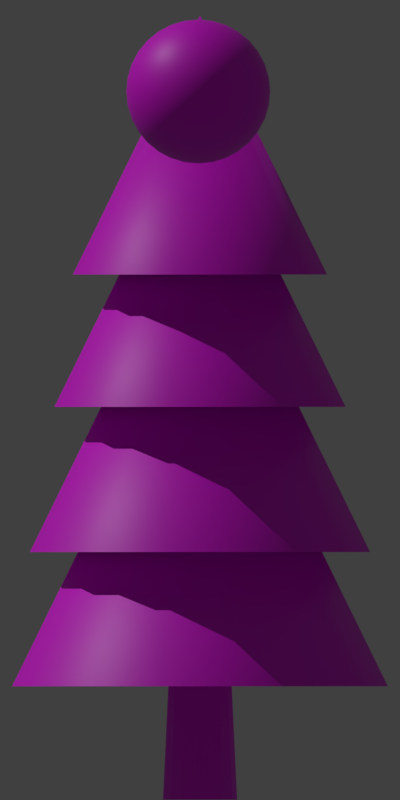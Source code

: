 # Source: pine.blend  (saved by Blender 2.93.21; exported with 4.5.12 LTS)
import bpy
from mathutils import Matrix  # noqa: F401  (used for matrix-valued properties, if any)

bpy.ops.wm.read_factory_settings(use_empty=True)
scene = bpy.context.scene
scene.name = 'Scene'

# ---- collections
col_collection_1 = bpy.data.collections.new('Collection 1'); scene.collection.children.link(col_collection_1)

# ---- images (referenced by path relative to the original .blend; pixels are not part of the script)
import os
ASSET_DIR = os.environ.get("B2B_ASSET_DIR", "")  # directory of the original .blend (textures are referenced by path, not embedded)
HERE = os.path.dirname(os.path.abspath(__file__))  # packed textures are extracted next to this script under _unpacked/

def load_image(name, relpath, width, height, colorspace="sRGB"):
    """Load a texture the original file referenced (path relative to the .blend, or extracted next to this script)."""
    p = next((c for c in (os.path.join(HERE, relpath), os.path.join(ASSET_DIR, relpath)) if relpath and os.path.exists(c)), "")
    if p:
        img = bpy.data.images.load(p, check_existing=True)
        img.name = name
    else:  # same state as the original file: an image datablock whose file is absent (Cycles renders it pink)
        img = bpy.data.images.new(name, width, height)
        img.source = "FILE"
        img.filepath = "//" + (relpath or name)
    img.colorspace_settings.name = colorspace
    return img
img_leaves0142_4_s_png = load_image('Leaves0142_4_S.png', 'Leaves0142_4_S.png', 1024, 1024, 'sRGB')
img_pine_billboard_normals_png = load_image('pine_billboard_normals.png', 'pine_billboard_normals.png', 1024, 1024, 'Non-Color')
img_pine_billboard_png = load_image('pine_billboard.png', 'pine_billboard.png', 1024, 1024, 'sRGB')

# ---- materials (node trees are filled in below, after node groups)
mat_leaves_002 = bpy.data.materials.new('Leaves.002')
mat_leaves_002.roughness = 0.5
mat_material = bpy.data.materials.new('Material')

# ---- material node trees
mat_leaves_002.use_nodes = True; mat_leaves_002.node_tree.nodes.clear()
_N = mat_leaves_002.node_tree.nodes; _L = mat_leaves_002.node_tree.links
n0 = _N.new('ShaderNodeOutputMaterial'); n0.name = 'Material Output'; n0.location = (300, 300)
n1 = _N.new('ShaderNodeTexImage'); n1.name = 'Image Texture'; n1.location = (-358, 299)
n1.image = img_leaves0142_4_s_png
n2 = _N.new('ShaderNodeBsdfPrincipled'); n2.name = 'Principled BSDF'; n2.location = (-38, 352)
n2.distribution = 'GGX'
n2.subsurface_method = 'BURLEY'
n2.inputs[3].default_value = 1.45
n2.inputs[27].default_value = (0.0, 0.0, 0.0, 1.0)
n2.inputs[28].default_value = 1.0
_L.new(n1.outputs[0], n2.inputs[0])
_L.new(n2.outputs[0], n0.inputs[0])
n0.is_active_output = True
mat_material.use_nodes = True; mat_material.node_tree.nodes.clear()
_N = mat_material.node_tree.nodes; _L = mat_material.node_tree.links
n0 = _N.new('ShaderNodeBsdfPrincipled'); n0.name = 'Principled BSDF'; n0.location = (-196, 282)
n0.distribution = 'GGX'
n0.subsurface_method = 'BURLEY'
n0.inputs[3].default_value = 1.45
n0.inputs[27].default_value = (0.0, 0.0, 0.0, 1.0)
n0.inputs[28].default_value = 1.0
n1 = _N.new('ShaderNodeOutputMaterial'); n1.name = 'Material Output'; n1.location = (94, 282)
n2 = _N.new('ShaderNodeNormalMap'); n2.name = 'Normal Map'; n2.location = (-396, -138)
n3 = _N.new('ShaderNodeTexImage'); n3.name = 'Image Texture'; n3.location = (-766, -197)
n3.image = img_pine_billboard_normals_png
n4 = _N.new('ShaderNodeTexImage'); n4.name = 'Image Texture.001'; n4.location = (-775, 228)
n4.image = img_pine_billboard_png
_L.new(n0.outputs[0], n1.inputs[0])
_L.new(n2.outputs[0], n0.inputs[5])
_L.new(n3.outputs[0], n2.inputs[1])
_L.new(n4.outputs[0], n0.inputs[0])
n1.is_active_output = True

# ---- world
world_world = bpy.data.worlds.new('World'); scene.world = world_world
world_world.color = (0.05088, 0.05088, 0.05088)
world_world.use_sun_shadow = False
world_world.sun_shadow_jitter_overblur = 0.0
world_world.cycles.sampling_method = 'MANUAL'

# ---- cameras
cam_camera = bpy.data.cameras.new('Camera')
cam_camera.type = 'ORTHO'
cam_camera.clip_end = 100.0
cam_camera.lens = 35.0
cam_camera.sensor_width = 32.0
cam_camera.sensor_height = 18.0
cam_camera.ortho_scale = 11.11
cam_camera.dof.focus_distance = 0.0
cam_camera.dof.aperture_fstop = 128.0

# ---- lights
light_sun = bpy.data.lights.new('Sun', 'SUN')
light_sun.transmission_factor = 0.0
light_sun.energy = 1.0
light_sun.shadow_soft_size = 0.125

# ---- meshes
me_cone_001 = bpy.data.meshes.new('Cone.001')
me_cone_001.from_pydata([(-0.3513, 7.292, -1.766), (0.0, 10.89, -4e-06), (0.3513, 7.292, -1.766), (1.0, 7.292, -1.497), (1.497, 7.292, -1.0), (1.766, 7.292, -0.3513), (1.766, 7.292, 0.3513), (1.497, 7.292, 1.0), (1.0, 7.292, 1.497), (0.3513, 7.292, 1.766), (-0.3513, 7.292, 1.766), (-1.0, 7.292, 1.497), (-1.497, 7.292, 1.0), (-1.766, 7.292, 0.3513), (-1.766, 7.292, -0.3513), (-1.497, 7.292, -1.0), (-1.0, 7.292, -1.497)], [], [(0, 1, 2), (2, 1, 3), (3, 1, 4), (4, 1, 5), (5, 1, 6), (6, 1, 7), (7, 1, 8), (8, 1, 9), (9, 1, 10), (10, 1, 11), (11, 1, 12), (12, 1, 13), (13, 1, 14), (14, 1, 15), (0, 2, 3, 4, 5, 6, 7, 8, 9, 10, 11, 12, 13, 14, 15, 16), (15, 1, 16), (16, 1, 0)])
me_cone_001.polygons.foreach_set('use_smooth', [True] * 17)
_k = set([(0, 2), (0, 16), (2, 3), (3, 4), (4, 5), (5, 6), (6, 7), (7, 8), (8, 9), (9, 10), (10, 11), (11, 12), (12, 13), (13, 14), (14, 15), (15, 16)])
me_cone_001.attributes.new('sharp_edge', 'BOOLEAN', 'EDGE').data.foreach_set('value', [ (min(e.vertices), max(e.vertices)) in _k for e in me_cone_001.edges])
_uv = me_cone_001.uv_layers.new(name='UVMap')
_uv.uv.foreach_set('vector', [0.4437, 0.5861, 0.5802, 0.1534, 0.7166, 0.5861, 0.4437, 0.5861, 0.5802, 0.1534, 0.7166, 0.5861, 0.4437, 0.5861, 0.5802, 0.1534, 0.7166, 0.5861, 0.4437, 0.5861, 0.5802, 0.1534, 0.7166, 0.5861, 0.4437, 0.5861, 0.5802, 0.1534, 0.7166, 0.5861, 0.4437, 0.5861, 0.5802, 0.1534, 0.7166, 0.5861, 0.4437, 0.5861, 0.5802, 0.1534, 0.7166, 0.5861, 0.4437, 0.5861, 0.5802, 0.1534, 0.7166, 0.5861, 0.4437, 0.5861, 0.5802, 0.1534, 0.7166, 0.5861, 0.4437, 0.5861, 0.5802, 0.1534, 0.7166, 0.5861, 0.4437, 0.5861, 0.5802, 0.1534, 0.7166, 0.5861, 0.4437, 0.5861, 0.5802, 0.1534, 0.7166, 0.5861, 0.7166, 0.5861, 0.5802, 0.1534, 0.4437, 0.5861, 0.4437, 0.5861, 0.5802, 0.1534, 0.7166, 0.5861, 0.2685, 0.1787, 0.2596, 0.1781, 0.2513, 0.1751, 0.245, 0.1702, 0.2416, 0.1642, 0.2416, 0.1579, 0.245, 0.1523, 0.2513, 0.1483, 0.2596, 0.1464, 0.2685, 0.147, 0.2768, 0.15, 0.2831, 0.1549, 0.2866, 0.1609, 0.2866, 0.1672, 0.2831, 0.1728, 0.2768, 0.1768, 0.4437, 0.5861, 0.5802, 0.1534, 0.7166, 0.5861, 0.4437, 0.5861, 0.5802, 0.1534, 0.7166, 0.5861])
me_cone_001.materials.append(mat_leaves_002)
me_cone_001.use_remesh_fix_poles = True
me_cone_001.use_remesh_preserve_attributes = False
me_cone_001.update()
me_cone_001.normals_split_custom_set([tuple(v) for v in zip(*[iter([-0.1745, 0.4472, -0.8772, -3.724e-07, 1.0, -6.418e-07, 0.1745, 0.4472, -0.8772, 0.1745, 0.4472, -0.8772, -3.724e-07, 1.0, -6.418e-07, 0.4969, 0.4472, -0.7437, 0.4969, 0.4472, -0.7437, -3.724e-07, 1.0, -6.418e-07, 0.7437, 0.4472, -0.4969, 0.7437, 0.4472, -0.4969, -3.724e-07, 1.0, -6.418e-07, 0.8772, 0.4472, -0.1745, 0.8772, 0.4472, -0.1745, -3.724e-07, 1.0, -6.418e-07, 0.8772, 0.4472, 0.1745, 0.8772, 0.4472, 0.1745, -3.724e-07, 1.0, -6.418e-07, 0.7437, 0.4472, 0.4969, 0.7437, 0.4472, 0.4969, -3.724e-07, 1.0, -6.418e-07, 0.4969, 0.4472, 0.7437, 0.4969, 0.4472, 0.7437, -3.724e-07, 1.0, -6.418e-07, 0.1745, 0.4472, 0.8772, 0.1745, 0.4472, 0.8772, -3.724e-07, 1.0, -6.418e-07, -0.1745, 0.4472, 0.8772, -0.1745, 0.4472, 0.8772, -3.724e-07, 1.0, -6.418e-07, -0.4969, 0.4472, 0.7437, -0.4969, 0.4472, 0.7437, -3.724e-07, 1.0, -6.418e-07, -0.7437, 0.4472, 0.4969, -0.7437, 0.4472, 0.4969, -3.724e-07, 1.0, -6.418e-07, -0.8772, 0.4472, 0.1745, -0.8772, 0.4472, 0.1745, -3.724e-07, 1.0, -6.418e-07, -0.8772, 0.4472, -0.1745, -0.8772, 0.4472, -0.1745, -3.724e-07, 1.0, -6.418e-07, -0.7437, 0.4472, -0.4969, 0.0, -1.0, 1.441e-07, 0.0, -1.0, 1.441e-07, 0.0, -1.0, 1.441e-07, 0.0, -1.0, 1.441e-07, 0.0, -1.0, 1.441e-07, 0.0, -1.0, 1.441e-07, 0.0, -1.0, 1.441e-07, 0.0, -1.0, 1.441e-07, 0.0, -1.0, 1.441e-07, 0.0, -1.0, 1.441e-07, 0.0, -1.0, 1.441e-07, 0.0, -1.0, 1.441e-07, 0.0, -1.0, 1.441e-07, 0.0, -1.0, 1.441e-07, 0.0, -1.0, 1.441e-07, 0.0, -1.0, 1.441e-07, -0.7437, 0.4472, -0.4969, -3.724e-07, 1.0, -6.418e-07, -0.4969, 0.4472, -0.7437, -0.4969, 0.4472, -0.7437, -3.724e-07, 1.0, -6.418e-07, -0.1745, 0.4472, -0.8772])] * 3)])
me_cone_004_cone_006 = bpy.data.meshes.new('Cone.004_Cone.006')
me_cone_004_cone_006.from_pydata([(-0.2586, 0.0, 0.4517), (-0.4118, 0.0, 0.3184), (0.0, 10.8, 0.0), (-0.5023, 0.0, 0.1366), (-0.5163, 0.0, -0.06605), (-0.4517, 0.0, -0.2586), (-0.3184, 0.0, -0.4118), (-0.1366, 0.0, -0.5023), (0.06605, 0.0, -0.5163), (0.2586, 0.0, -0.4517), (0.4118, 0.0, -0.3184), (0.5023, 0.0, -0.1366), (0.5163, 0.0, 0.06605), (0.4517, 0.0, 0.2586), (0.3184, 0.0, 0.4118), (0.1366, 0.0, 0.5023), (-0.06605, 0.0, 0.5163)], [], [(0, 2, 1), (1, 2, 3), (3, 2, 4), (4, 2, 5), (5, 2, 6), (6, 2, 7), (7, 2, 8), (8, 2, 9), (9, 2, 10), (10, 2, 11), (11, 2, 12), (12, 2, 13), (13, 2, 14), (14, 2, 15), (0, 1, 3, 4, 5, 6, 7, 8, 9, 10, 11, 12, 13, 14, 15, 16), (15, 2, 16), (16, 2, 0)])
_uv = me_cone_004_cone_006.uv_layers.new(name='UVMap')
_uv.uv.foreach_set('vector', [0.5639, 0.4677, 0.5763, 0.4285, 0.5886, 0.4677, 0.5639, 0.4677, 0.5763, 0.4285, 0.5886, 0.4677, 0.5639, 0.4677, 0.5763, 0.4285, 0.5886, 0.4677, 0.5639, 0.4677, 0.5763, 0.4285, 0.5886, 0.4677, 0.5639, 0.4677, 0.5763, 0.4285, 0.5886, 0.4677, 0.5639, 0.4677, 0.5763, 0.4285, 0.5886, 0.4677, 0.5639, 0.4677, 0.5763, 0.4285, 0.5886, 0.4677, 0.5639, 0.4677, 0.5763, 0.4285, 0.5886, 0.4677, 0.5639, 0.4677, 0.5763, 0.4285, 0.5886, 0.4677, 0.5639, 0.4677, 0.5763, 0.4285, 0.5886, 0.4677, 0.5639, 0.4677, 0.5763, 0.4285, 0.5886, 0.4677, 0.5639, 0.4677, 0.5763, 0.4285, 0.5886, 0.4677, 0.5886, 0.4677, 0.5763, 0.4285, 0.5639, 0.4677, 0.5639, 0.4677, 0.5763, 0.4285, 0.5886, 0.4677, 0.5719, 0.4918, 0.5664, 0.4915, 0.5614, 0.4896, 0.5575, 0.4867, 0.5554, 0.483, 0.5554, 0.4792, 0.5575, 0.4758, 0.5614, 0.4733, 0.5664, 0.4722, 0.5719, 0.4725, 0.5769, 0.4743, 0.5808, 0.4773, 0.5828, 0.481, 0.5828, 0.4848, 0.5808, 0.4882, 0.5769, 0.4907, 0.5639, 0.4677, 0.5763, 0.4285, 0.5886, 0.4677, 0.5639, 0.4677, 0.5763, 0.4285, 0.5886, 0.4677])
me_cone_004_cone_006.materials.append(mat_leaves_002)
me_cone_004_cone_006.use_remesh_fix_poles = True
me_cone_004_cone_006.use_remesh_preserve_attributes = False
me_cone_004_cone_006.update()
me_cone_004_cone_006.normals_split_custom_set([tuple(v) for v in zip(*[iter([-0.6559, 0.04721, 0.7534, -0.6559, 0.04721, 0.7534, -0.6559, 0.04721, 0.7534, -0.8942, 0.04721, 0.4451, -0.8942, 0.04721, 0.4451, -0.8942, 0.04721, 0.4451, -0.9965, 0.04721, 0.06898, -0.9965, 0.04721, 0.06898, -0.9965, 0.04721, 0.06898, -0.947, 0.04721, -0.3176, -0.947, 0.04721, -0.3176, -0.947, 0.04721, -0.3176, -0.7534, 0.04721, -0.6559, -0.7534, 0.04721, -0.6559, -0.7534, 0.04721, -0.6559, -0.4451, 0.04721, -0.8942, -0.4451, 0.04721, -0.8942, -0.4451, 0.04721, -0.8942, -0.06898, 0.04721, -0.9965, -0.06898, 0.04721, -0.9965, -0.06898, 0.04721, -0.9965, 0.3176, 0.04721, -0.947, 0.3176, 0.04721, -0.947, 0.3176, 0.04721, -0.947, 0.6559, 0.04721, -0.7534, 0.6559, 0.04721, -0.7534, 0.6559, 0.04721, -0.7534, 0.8942, 0.04721, -0.4451, 0.8942, 0.04721, -0.4451, 0.8942, 0.04721, -0.4451, 0.9965, 0.04721, -0.06898, 0.9965, 0.04721, -0.06898, 0.9965, 0.04721, -0.06898, 0.947, 0.04721, 0.3176, 0.947, 0.04721, 0.3176, 0.947, 0.04721, 0.3176, 0.7534, 0.04721, 0.6559, 0.7534, 0.04721, 0.6559, 0.7534, 0.04721, 0.6559, 0.4451, 0.04721, 0.8942, 0.4451, 0.04721, 0.8942, 0.4451, 0.04721, 0.8942, 0.0, -1.0, 0.0, 0.0, -1.0, 0.0, 0.0, -1.0, 0.0, 0.0, -1.0, 0.0, 0.0, -1.0, 0.0, 0.0, -1.0, 0.0, 0.0, -1.0, 0.0, 0.0, -1.0, 0.0, 0.0, -1.0, 0.0, 0.0, -1.0, 0.0, 0.0, -1.0, 0.0, 0.0, -1.0, 0.0, 0.0, -1.0, 0.0, 0.0, -1.0, 0.0, 0.0, -1.0, 0.0, 0.0, -1.0, 0.0, 0.06898, 0.04721, 0.9965, 0.06898, 0.04721, 0.9965, 0.06898, 0.04721, 0.9965, -0.3176, 0.04721, 0.947, -0.3176, 0.04721, 0.947, -0.3176, 0.04721, 0.947])] * 3)])
me_cone_002_cone_007 = bpy.data.meshes.new('Cone.002_Cone.007')
me_cone_002_cone_007.from_pydata([(-0.4024, 5.454, -2.023), (0.0, 9.579, -4e-06), (0.4024, 5.454, -2.023), (1.146, 5.454, -1.715), (1.715, 5.454, -1.146), (2.023, 5.454, -0.4024), (2.023, 5.454, 0.4024), (1.715, 5.454, 1.146), (1.146, 5.454, 1.715), (0.4024, 5.454, 2.023), (-0.4024, 5.454, 2.023), (-1.146, 5.454, 1.715), (-1.715, 5.454, 1.146), (-2.023, 5.454, 0.4024), (-2.023, 5.454, -0.4024), (-1.715, 5.454, -1.146), (-1.146, 5.454, -1.715)], [], [(0, 1, 2), (2, 1, 3), (3, 1, 4), (4, 1, 5), (5, 1, 6), (6, 1, 7), (7, 1, 8), (8, 1, 9), (9, 1, 10), (10, 1, 11), (11, 1, 12), (12, 1, 13), (13, 1, 14), (14, 1, 15), (0, 2, 3, 4, 5, 6, 7, 8, 9, 10, 11, 12, 13, 14, 15, 16), (15, 1, 16), (16, 1, 0)])
me_cone_002_cone_007.polygons.foreach_set('use_smooth', [True] * 17)
_k = set([(0, 2), (0, 16), (2, 3), (3, 4), (4, 5), (5, 6), (6, 7), (7, 8), (8, 9), (9, 10), (10, 11), (11, 12), (12, 13), (13, 14), (14, 15), (15, 16)])
me_cone_002_cone_007.attributes.new('sharp_edge', 'BOOLEAN', 'EDGE').data.foreach_set('value', [ (min(e.vertices), max(e.vertices)) in _k for e in me_cone_002_cone_007.edges])
_uv = me_cone_002_cone_007.uv_layers.new(name='UVMap')
_uv.uv.foreach_set('vector', [0.4437, 0.5861, 0.5802, 0.1534, 0.7166, 0.5861, 0.4437, 0.5861, 0.5802, 0.1534, 0.7166, 0.5861, 0.4437, 0.5861, 0.5802, 0.1534, 0.7166, 0.5861, 0.4437, 0.5861, 0.5802, 0.1534, 0.7166, 0.5861, 0.4437, 0.5861, 0.5802, 0.1534, 0.7166, 0.5861, 0.4437, 0.5861, 0.5802, 0.1534, 0.7166, 0.5861, 0.4437, 0.5861, 0.5802, 0.1534, 0.7166, 0.5861, 0.4437, 0.5861, 0.5802, 0.1534, 0.7166, 0.5861, 0.4437, 0.5861, 0.5802, 0.1534, 0.7166, 0.5861, 0.4437, 0.5861, 0.5802, 0.1534, 0.7166, 0.5861, 0.4437, 0.5861, 0.5802, 0.1534, 0.7166, 0.5861, 0.4437, 0.5861, 0.5802, 0.1534, 0.7166, 0.5861, 0.7166, 0.5861, 0.5802, 0.1534, 0.4437, 0.5861, 0.4437, 0.5861, 0.5802, 0.1534, 0.7166, 0.5861, 0.2685, 0.1787, 0.2596, 0.1781, 0.2513, 0.1751, 0.245, 0.1702, 0.2416, 0.1642, 0.2416, 0.1579, 0.245, 0.1523, 0.2513, 0.1483, 0.2596, 0.1464, 0.2685, 0.147, 0.2768, 0.15, 0.2831, 0.1549, 0.2866, 0.1609, 0.2866, 0.1672, 0.2831, 0.1728, 0.2768, 0.1768, 0.4437, 0.5861, 0.5802, 0.1534, 0.7166, 0.5861, 0.4437, 0.5861, 0.5802, 0.1534, 0.7166, 0.5861])
me_cone_002_cone_007.materials.append(mat_leaves_002)
me_cone_002_cone_007.use_remesh_fix_poles = True
me_cone_002_cone_007.use_remesh_preserve_attributes = False
me_cone_002_cone_007.update()
me_cone_002_cone_007.normals_split_custom_set([tuple(v) for v in zip(*[iter([-0.1745, 0.4472, -0.8772, -2.967e-07, 1.0, -4.965e-07, 0.1745, 0.4472, -0.8772, 0.1745, 0.4472, -0.8772, -2.967e-07, 1.0, -4.965e-07, 0.4969, 0.4472, -0.7437, 0.4969, 0.4472, -0.7437, -2.967e-07, 1.0, -4.965e-07, 0.7437, 0.4472, -0.4969, 0.7437, 0.4472, -0.4969, -2.967e-07, 1.0, -4.965e-07, 0.8772, 0.4472, -0.1745, 0.8772, 0.4472, -0.1745, -2.967e-07, 1.0, -4.965e-07, 0.8772, 0.4472, 0.1745, 0.8772, 0.4472, 0.1745, -2.967e-07, 1.0, -4.965e-07, 0.7437, 0.4472, 0.4969, 0.7437, 0.4472, 0.4969, -2.967e-07, 1.0, -4.965e-07, 0.4969, 0.4472, 0.7437, 0.4969, 0.4472, 0.7437, -2.967e-07, 1.0, -4.965e-07, 0.1745, 0.4472, 0.8772, 0.1745, 0.4472, 0.8772, -2.967e-07, 1.0, -4.965e-07, -0.1745, 0.4472, 0.8772, -0.1745, 0.4472, 0.8772, -2.967e-07, 1.0, -4.965e-07, -0.4969, 0.4472, 0.7437, -0.4969, 0.4472, 0.7437, -2.967e-07, 1.0, -4.965e-07, -0.7437, 0.4472, 0.4969, -0.7437, 0.4472, 0.4969, -2.967e-07, 1.0, -4.965e-07, -0.8772, 0.4472, 0.1745, -0.8772, 0.4472, 0.1745, -2.967e-07, 1.0, -4.965e-07, -0.8772, 0.4472, -0.1745, -0.8772, 0.4472, -0.1745, -2.967e-07, 1.0, -4.965e-07, -0.7437, 0.4472, -0.4969, 0.0, -1.0, -1.83e-08, 0.0, -1.0, -1.83e-08, 0.0, -1.0, -1.83e-08, 0.0, -1.0, -1.83e-08, 0.0, -1.0, -1.83e-08, 0.0, -1.0, -1.83e-08, 0.0, -1.0, -1.83e-08, 0.0, -1.0, -1.83e-08, 0.0, -1.0, -1.83e-08, 0.0, -1.0, -1.83e-08, 0.0, -1.0, -1.83e-08, 0.0, -1.0, -1.83e-08, 0.0, -1.0, -1.83e-08, 0.0, -1.0, -1.83e-08, 0.0, -1.0, -1.83e-08, 0.0, -1.0, -1.83e-08, -0.7437, 0.4472, -0.4969, -2.967e-07, 1.0, -4.965e-07, -0.4969, 0.4472, -0.7437, -0.4969, 0.4472, -0.7437, -2.967e-07, 1.0, -4.965e-07, -0.1745, 0.4472, -0.8772])] * 3)])
me_cone_003_cone_008 = bpy.data.meshes.new('Cone.003_Cone.008')
me_cone_003_cone_008.from_pydata([(-0.47, 3.438, -2.363), (0.0, 8.257, -4e-06), (0.47, 3.438, -2.363), (1.338, 3.438, -2.003), (2.003, 3.438, -1.338), (2.363, 3.438, -0.47), (2.363, 3.438, 0.47), (2.003, 3.438, 1.338), (1.338, 3.438, 2.003), (0.47, 3.438, 2.363), (-0.47, 3.438, 2.363), (-1.338, 3.438, 2.003), (-2.003, 3.438, 1.338), (-2.363, 3.438, 0.47), (-2.363, 3.438, -0.47), (-2.003, 3.438, -1.338), (-1.338, 3.438, -2.003)], [], [(0, 1, 2), (2, 1, 3), (3, 1, 4), (4, 1, 5), (5, 1, 6), (6, 1, 7), (7, 1, 8), (8, 1, 9), (9, 1, 10), (10, 1, 11), (11, 1, 12), (12, 1, 13), (13, 1, 14), (14, 1, 15), (0, 2, 3, 4, 5, 6, 7, 8, 9, 10, 11, 12, 13, 14, 15, 16), (15, 1, 16), (16, 1, 0)])
me_cone_003_cone_008.polygons.foreach_set('use_smooth', [True] * 17)
_k = set([(0, 2), (0, 16), (2, 3), (3, 4), (4, 5), (5, 6), (6, 7), (7, 8), (8, 9), (9, 10), (10, 11), (11, 12), (12, 13), (13, 14), (14, 15), (15, 16)])
me_cone_003_cone_008.attributes.new('sharp_edge', 'BOOLEAN', 'EDGE').data.foreach_set('value', [ (min(e.vertices), max(e.vertices)) in _k for e in me_cone_003_cone_008.edges])
_uv = me_cone_003_cone_008.uv_layers.new(name='UVMap')
_uv.uv.foreach_set('vector', [0.4437, 0.5861, 0.5802, 0.1534, 0.7166, 0.5861, 0.4437, 0.5861, 0.5802, 0.1534, 0.7166, 0.5861, 0.4437, 0.5861, 0.5802, 0.1534, 0.7166, 0.5861, 0.4437, 0.5861, 0.5802, 0.1534, 0.7166, 0.5861, 0.4437, 0.5861, 0.5802, 0.1534, 0.7166, 0.5861, 0.4437, 0.5861, 0.5802, 0.1534, 0.7166, 0.5861, 0.4437, 0.5861, 0.5802, 0.1534, 0.7166, 0.5861, 0.4437, 0.5861, 0.5802, 0.1534, 0.7166, 0.5861, 0.4437, 0.5861, 0.5802, 0.1534, 0.7166, 0.5861, 0.4437, 0.5861, 0.5802, 0.1534, 0.7166, 0.5861, 0.4437, 0.5861, 0.5802, 0.1534, 0.7166, 0.5861, 0.4437, 0.5861, 0.5802, 0.1534, 0.7166, 0.5861, 0.7166, 0.5861, 0.5802, 0.1534, 0.4437, 0.5861, 0.4437, 0.5861, 0.5802, 0.1534, 0.7166, 0.5861, 0.2685, 0.1787, 0.2596, 0.1781, 0.2513, 0.1751, 0.245, 0.1702, 0.2416, 0.1642, 0.2416, 0.1579, 0.245, 0.1523, 0.2513, 0.1483, 0.2596, 0.1464, 0.2685, 0.147, 0.2768, 0.15, 0.2831, 0.1549, 0.2866, 0.1609, 0.2866, 0.1672, 0.2831, 0.1728, 0.2768, 0.1768, 0.4437, 0.5861, 0.5802, 0.1534, 0.7166, 0.5861, 0.4437, 0.5861, 0.5802, 0.1534, 0.7166, 0.5861])
me_cone_003_cone_008.materials.append(mat_leaves_002)
me_cone_003_cone_008.use_remesh_fix_poles = True
me_cone_003_cone_008.use_remesh_preserve_attributes = False
me_cone_003_cone_008.update()
me_cone_003_cone_008.normals_split_custom_set([tuple(v) for v in zip(*[iter([-0.1745, 0.4472, -0.8772, 7.447e-07, 1.0, -3.754e-07, 0.1745, 0.4472, -0.8772, 0.1745, 0.4472, -0.8772, 7.447e-07, 1.0, -3.754e-07, 0.4969, 0.4472, -0.7437, 0.4969, 0.4472, -0.7437, 7.447e-07, 1.0, -3.754e-07, 0.7437, 0.4472, -0.4969, 0.7437, 0.4472, -0.4969, 7.447e-07, 1.0, -3.754e-07, 0.8772, 0.4472, -0.1745, 0.8772, 0.4472, -0.1745, 7.447e-07, 1.0, -3.754e-07, 0.8772, 0.4472, 0.1745, 0.8772, 0.4472, 0.1745, 7.447e-07, 1.0, -3.754e-07, 0.7437, 0.4472, 0.4969, 0.7437, 0.4472, 0.4969, 7.447e-07, 1.0, -3.754e-07, 0.4969, 0.4472, 0.7437, 0.4969, 0.4472, 0.7437, 7.447e-07, 1.0, -3.754e-07, 0.1745, 0.4472, 0.8772, 0.1745, 0.4472, 0.8772, 7.447e-07, 1.0, -3.754e-07, -0.1745, 0.4472, 0.8772, -0.1745, 0.4472, 0.8772, 7.447e-07, 1.0, -3.754e-07, -0.4969, 0.4472, 0.7437, -0.4969, 0.4472, 0.7437, 7.447e-07, 1.0, -3.754e-07, -0.7437, 0.4472, 0.4969, -0.7437, 0.4472, 0.4969, 7.447e-07, 1.0, -3.754e-07, -0.8772, 0.4472, 0.1745, -0.8772, 0.4472, 0.1745, 7.447e-07, 1.0, -3.754e-07, -0.8772, 0.4472, -0.1745, -0.8772, 0.4472, -0.1745, 7.447e-07, 1.0, -3.754e-07, -0.7437, 0.4472, -0.4969, 0.0, -1.0, -4.025e-08, 0.0, -1.0, -4.025e-08, 0.0, -1.0, -4.025e-08, 0.0, -1.0, -4.025e-08, 0.0, -1.0, -4.025e-08, 0.0, -1.0, -4.025e-08, 0.0, -1.0, -4.025e-08, 0.0, -1.0, -4.025e-08, 0.0, -1.0, -4.025e-08, 0.0, -1.0, -4.025e-08, 0.0, -1.0, -4.025e-08, 0.0, -1.0, -4.025e-08, 0.0, -1.0, -4.025e-08, 0.0, -1.0, -4.025e-08, 0.0, -1.0, -4.025e-08, 0.0, -1.0, -4.025e-08, -0.7437, 0.4472, -0.4969, 7.447e-07, 1.0, -3.754e-07, -0.4969, 0.4472, -0.7437, -0.4969, 0.4472, -0.7437, 7.447e-07, 1.0, -3.754e-07, -0.1745, 0.4472, -0.8772])] * 3)])
me_cone_005_cone_009 = bpy.data.meshes.new('Cone.005_Cone.009')
me_cone_005_cone_009.from_pydata([(-0.5191, 1.574, -2.61), (0.0, 6.895, -4e-06), (0.5191, 1.574, -2.61), (1.478, 1.574, -2.212), (2.212, 1.574, -1.478), (2.61, 1.574, -0.5191), (2.61, 1.574, 0.5191), (2.212, 1.574, 1.478), (1.478, 1.574, 2.212), (0.5191, 1.574, 2.61), (-0.5191, 1.574, 2.61), (-1.478, 1.574, 2.212), (-2.212, 1.574, 1.478), (-2.61, 1.574, 0.5191), (-2.61, 1.574, -0.5191), (-2.212, 1.574, -1.478), (-1.478, 1.574, -2.212)], [], [(0, 1, 2), (2, 1, 3), (3, 1, 4), (4, 1, 5), (5, 1, 6), (6, 1, 7), (7, 1, 8), (8, 1, 9), (9, 1, 10), (10, 1, 11), (11, 1, 12), (12, 1, 13), (13, 1, 14), (14, 1, 15), (0, 2, 3, 4, 5, 6, 7, 8, 9, 10, 11, 12, 13, 14, 15, 16), (15, 1, 16), (16, 1, 0)])
me_cone_005_cone_009.polygons.foreach_set('use_smooth', [True] * 17)
_k = set([(0, 2), (0, 16), (2, 3), (3, 4), (4, 5), (5, 6), (6, 7), (7, 8), (8, 9), (9, 10), (10, 11), (11, 12), (12, 13), (13, 14), (14, 15), (15, 16)])
me_cone_005_cone_009.attributes.new('sharp_edge', 'BOOLEAN', 'EDGE').data.foreach_set('value', [ (min(e.vertices), max(e.vertices)) in _k for e in me_cone_005_cone_009.edges])
_uv = me_cone_005_cone_009.uv_layers.new(name='UVMap')
_uv.uv.foreach_set('vector', [0.4437, 0.5861, 0.5802, 0.1534, 0.7166, 0.5861, 0.4437, 0.5861, 0.5802, 0.1534, 0.7166, 0.5861, 0.4437, 0.5861, 0.5802, 0.1534, 0.7166, 0.5861, 0.4437, 0.5861, 0.5802, 0.1534, 0.7166, 0.5861, 0.4437, 0.5861, 0.5802, 0.1534, 0.7166, 0.5861, 0.4437, 0.5861, 0.5802, 0.1534, 0.7166, 0.5861, 0.4437, 0.5861, 0.5802, 0.1534, 0.7166, 0.5861, 0.4437, 0.5861, 0.5802, 0.1534, 0.7166, 0.5861, 0.4437, 0.5861, 0.5802, 0.1534, 0.7166, 0.5861, 0.4437, 0.5861, 0.5802, 0.1534, 0.7166, 0.5861, 0.4437, 0.5861, 0.5802, 0.1534, 0.7166, 0.5861, 0.4437, 0.5861, 0.5802, 0.1534, 0.7166, 0.5861, 0.7166, 0.5861, 0.5802, 0.1534, 0.4437, 0.5861, 0.4437, 0.5861, 0.5802, 0.1534, 0.7166, 0.5861, 0.2685, 0.1787, 0.2596, 0.1781, 0.2513, 0.1751, 0.245, 0.1702, 0.2416, 0.1642, 0.2416, 0.1579, 0.245, 0.1523, 0.2513, 0.1483, 0.2596, 0.1464, 0.2685, 0.147, 0.2768, 0.15, 0.2831, 0.1549, 0.2866, 0.1609, 0.2866, 0.1672, 0.2831, 0.1728, 0.2768, 0.1768, 0.4437, 0.5861, 0.5802, 0.1534, 0.7166, 0.5861, 0.4437, 0.5861, 0.5802, 0.1534, 0.7166, 0.5861])
me_cone_005_cone_009.materials.append(mat_leaves_002)
me_cone_005_cone_009.use_remesh_fix_poles = True
me_cone_005_cone_009.use_remesh_preserve_attributes = False
me_cone_005_cone_009.update()
me_cone_005_cone_009.normals_split_custom_set([tuple(v) for v in zip(*[iter([-0.1745, 0.4472, -0.8772, -1.786e-07, 1.0, 8.719e-07, 0.1745, 0.4472, -0.8772, 0.1745, 0.4472, -0.8772, -1.786e-07, 1.0, 8.719e-07, 0.4969, 0.4472, -0.7437, 0.4969, 0.4472, -0.7437, -1.786e-07, 1.0, 8.719e-07, 0.7437, 0.4472, -0.4969, 0.7437, 0.4472, -0.4969, -1.786e-07, 1.0, 8.719e-07, 0.8772, 0.4472, -0.1745, 0.8772, 0.4472, -0.1745, -1.786e-07, 1.0, 8.719e-07, 0.8772, 0.4472, 0.1745, 0.8772, 0.4472, 0.1745, -1.786e-07, 1.0, 8.719e-07, 0.7437, 0.4472, 0.4969, 0.7437, 0.4472, 0.4969, -1.786e-07, 1.0, 8.719e-07, 0.4969, 0.4472, 0.7437, 0.4969, 0.4472, 0.7437, -1.786e-07, 1.0, 8.719e-07, 0.1745, 0.4472, 0.8772, 0.1745, 0.4472, 0.8772, -1.786e-07, 1.0, 8.719e-07, -0.1745, 0.4472, 0.8772, -0.1745, 0.4472, 0.8772, -1.786e-07, 1.0, 8.719e-07, -0.4969, 0.4472, 0.7437, -0.4969, 0.4472, 0.7437, -1.786e-07, 1.0, 8.719e-07, -0.7437, 0.4472, 0.4969, -0.7437, 0.4472, 0.4969, -1.786e-07, 1.0, 8.719e-07, -0.8772, 0.4472, 0.1745, -0.8772, 0.4472, 0.1745, -1.786e-07, 1.0, 8.719e-07, -0.8772, 0.4472, -0.1745, -0.8772, 0.4472, -0.1745, -1.786e-07, 1.0, 8.719e-07, -0.7437, 0.4472, -0.4969, 0.0, -1.0, -1.65e-08, 0.0, -1.0, -1.65e-08, 0.0, -1.0, -1.65e-08, 0.0, -1.0, -1.65e-08, 0.0, -1.0, -1.65e-08, 0.0, -1.0, -1.65e-08, 0.0, -1.0, -1.65e-08, 0.0, -1.0, -1.65e-08, 0.0, -1.0, -1.65e-08, 0.0, -1.0, -1.65e-08, 0.0, -1.0, -1.65e-08, 0.0, -1.0, -1.65e-08, 0.0, -1.0, -1.65e-08, 0.0, -1.0, -1.65e-08, 0.0, -1.0, -1.65e-08, 0.0, -1.0, -1.65e-08, -0.7437, 0.4472, -0.4969, -1.786e-07, 1.0, 8.719e-07, -0.4969, 0.4472, -0.7437, -0.4969, 0.4472, -0.7437, -1.786e-07, 1.0, 8.719e-07, -0.1745, 0.4472, -0.8772])] * 3)])
me_plane = bpy.data.meshes.new('Plane')
me_plane.from_pydata([(-1.0, 1.192e-07, -1.042e-09), (1.0, 1.192e-07, -1.042e-09), (-1.0, 2.0, -1.042e-09), (1.0, 2.0, -1.042e-09)], [], [(0, 1, 3, 2)])
_uv = me_plane.uv_layers.new(name='UVMap')
_uv.uv.foreach_set('vector', [0.0, 0.0, 1.0, 0.0, 1.0, 1.0, 0.0, 1.0])
me_plane.materials.append(mat_material)
me_plane.use_remesh_fix_poles = True
me_plane.use_remesh_preserve_attributes = False
me_plane.update()
me_sphere = bpy.data.meshes.new('Sphere')
me_sphere.from_pydata([(0.0, 0.1951, 0.9808), (0.0, 0.3827, 0.9239), (0.0, 0.5556, 0.8315), (0.0, 0.7071, 0.7071), (0.0, 0.8315, 0.5556), (0.0, 0.9239, 0.3827), (0.0, 0.9808, 0.1951), (0.0, 1.0, 7.55e-08), (0.0, 0.9808, -0.1951), (0.0, 0.5556, -0.8315), (0.03806, 0.1913, 0.9808), (0.07466, 0.3753, 0.9239), (0.1084, 0.5449, 0.8315), (0.1379, 0.6935, 0.7071), (0.1622, 0.8155, 0.5556), (0.1802, 0.9061, 0.3827), (0.1913, 0.9619, 0.1951), (0.1951, 0.9808, 7.55e-08), (0.1913, 0.9619, -0.1951), (0.1802, 0.9061, -0.3827), (0.1622, 0.8155, -0.5556), (0.1379, 0.6935, -0.7071), (0.1084, 0.5449, -0.8315), (0.07466, 0.3753, -0.9239), (0.03806, 0.1913, -0.9808), (0.07466, 0.1802, 0.9808), (0.1464, 0.3536, 0.9239), (0.2126, 0.5133, 0.8315), (0.2706, 0.6533, 0.7071), (0.3182, 0.7682, 0.5556), (0.3536, 0.8536, 0.3827), (0.3753, 0.9061, 0.1951), (0.3827, 0.9239, 7.55e-08), (0.3753, 0.9061, -0.1951), (0.3536, 0.8536, -0.3827), (0.3182, 0.7682, -0.5556), (0.2706, 0.6533, -0.7071), (0.2126, 0.5133, -0.8315), (0.1464, 0.3536, -0.9239), (0.07466, 0.1802, -0.9808), (0.1084, 0.1622, 0.9808), (0.2126, 0.3182, 0.9239), (0.3087, 0.4619, 0.8315), (0.3928, 0.5879, 0.7071), (0.4619, 0.6913, 0.5556), (0.5133, 0.7682, 0.3827), (0.5449, 0.8155, 0.1951), (0.5556, 0.8315, 7.55e-08), (0.5449, 0.8155, -0.1951), (0.5133, 0.7682, -0.3827), (0.4619, 0.6913, -0.5556), (0.3928, 0.5879, -0.7071), (0.3087, 0.4619, -0.8315), (0.2126, 0.3182, -0.9239), (0.1084, 0.1622, -0.9808), (0.1379, 0.1379, 0.9808), (0.2706, 0.2706, 0.9239), (0.3928, 0.3928, 0.8315), (0.5, 0.5, 0.7071), (0.5879, 0.5879, 0.5556), (0.6533, 0.6533, 0.3827), (0.6935, 0.6935, 0.1951), (0.7071, 0.7071, 7.55e-08), (0.6935, 0.6935, -0.1951), (0.6533, 0.6533, -0.3827), (0.5879, 0.5879, -0.5556), (0.5, 0.5, -0.7071), (0.3928, 0.3928, -0.8315), (0.2706, 0.2706, -0.9239), (0.1379, 0.1379, -0.9808), (0.1622, 0.1084, 0.9808), (0.3182, 0.2126, 0.9239), (0.4619, 0.3087, 0.8315), (0.5879, 0.3928, 0.7071), (0.6913, 0.4619, 0.5556), (0.7682, 0.5133, 0.3827), (0.8155, 0.5449, 0.1951), (0.8315, 0.5556, 7.55e-08), (0.8155, 0.5449, -0.1951), (0.7682, 0.5133, -0.3827), (0.6913, 0.4619, -0.5556), (0.5879, 0.3928, -0.7071), (0.4619, 0.3087, -0.8315), (0.3182, 0.2126, -0.9239), (0.1622, 0.1084, -0.9808), (0.1802, 0.07466, 0.9808), (0.3536, 0.1464, 0.9239), (0.5133, 0.2126, 0.8315), (0.6533, 0.2706, 0.7071), (0.7682, 0.3182, 0.5556), (0.8536, 0.3536, 0.3827), (0.9061, 0.3753, 0.1951), (0.9239, 0.3827, 7.55e-08), (0.9061, 0.3753, -0.1951), (0.8536, 0.3536, -0.3827), (0.7682, 0.3182, -0.5556), (0.6533, 0.2706, -0.7071), (0.5133, 0.2126, -0.8315), (0.3536, 0.1464, -0.9239), (0.1802, 0.07466, -0.9808), (0.1913, 0.03806, 0.9808), (0.3753, 0.07466, 0.9239), (0.5449, 0.1084, 0.8315), (0.6935, 0.1379, 0.7071), (0.8155, 0.1622, 0.5556), (0.9061, 0.1802, 0.3827), (0.9619, 0.1913, 0.1951), (0.9808, 0.1951, 7.55e-08), (0.9619, 0.1913, -0.1951), (0.9061, 0.1802, -0.3827), (0.8155, 0.1622, -0.5556), (0.6935, 0.1379, -0.7071), (0.5449, 0.1084, -0.8315), (0.3753, 0.07466, -0.9239), (0.1913, 0.03806, -0.9808), (0.1951, -3.266e-07, 0.9808), (0.3827, -3.192e-07, 0.9239), (0.5556, -3.117e-07, 0.8315), (0.7071, -3.192e-07, 0.7071), (0.8315, -3.341e-07, 0.5556), (0.9239, -2.745e-07, 0.3827), (0.9808, -3.937e-07, 0.1951), (1.0, -3.788e-07, 7.55e-08), (0.9808, -3.937e-07, -0.1951), (0.9239, -2.298e-07, -0.3827), (0.8315, -3.341e-07, -0.5556), (0.7071, -3.192e-07, -0.7071), (0.5556, -3.415e-07, -0.8315), (0.3827, -3.043e-07, -0.9239), (0.1951, -3.08e-07, -0.9808), (0.1913, -0.03806, 0.9808), (0.3753, -0.07466, 0.9239), (0.5449, -0.1084, 0.8315), (0.6935, -0.138, 0.7071), (0.8155, -0.1622, 0.5556), (0.9061, -0.1802, 0.3827), (0.9619, -0.1913, 0.1951), (0.9808, -0.1951, 7.55e-08), (0.9619, -0.1913, -0.1951), (0.9061, -0.1802, -0.3827), (0.8155, -0.1622, -0.5556), (0.6935, -0.138, -0.7071), (0.5449, -0.1084, -0.8315), (0.3753, -0.07466, -0.9239), (0.1913, -0.03806, -0.9808), (0.1802, -0.07466, 0.9808), (0.3536, -0.1464, 0.9239), (0.5133, -0.2126, 0.8315), (0.6533, -0.2706, 0.7071), (0.7682, -0.3182, 0.5556), (0.8536, -0.3536, 0.3827), (0.9061, -0.3753, 0.1951), (0.9239, -0.3827, 7.55e-08), (0.9061, -0.3753, -0.1951), (0.8536, -0.3536, -0.3827), (0.7682, -0.3182, -0.5556), (0.6533, -0.2706, -0.7071), (0.5133, -0.2126, -0.8315), (0.3536, -0.1464, -0.9239), (0.1802, -0.07466, -0.9808), (0.1622, -0.1084, 0.9808), (0.3182, -0.2126, 0.9239), (0.4619, -0.3087, 0.8315), (0.5879, -0.3928, 0.7071), (0.6913, -0.4619, 0.5556), (0.7682, -0.5133, 0.3827), (0.8155, -0.5449, 0.1951), (0.8315, -0.5556, 7.55e-08), (0.8155, -0.5449, -0.1951), (0.7682, -0.5133, -0.3827), (0.6913, -0.4619, -0.5556), (0.5879, -0.3928, -0.7071), (0.4619, -0.3087, -0.8315), (0.3182, -0.2126, -0.9239), (0.1622, -0.1084, -0.9808), (0.1379, -0.138, 0.9808), (0.2706, -0.2706, 0.9239), (0.3928, -0.3928, 0.8315), (0.5, -0.5, 0.7071), (0.5879, -0.5879, 0.5556), (0.6533, -0.6533, 0.3827), (0.6935, -0.6935, 0.1951), (0.7071, -0.7071, 7.55e-08), (0.6935, -0.6935, -0.1951), (0.6533, -0.6533, -0.3827), (0.5879, -0.5879, -0.5556), (0.5, -0.5, -0.7071), (0.3928, -0.3928, -0.8315), (0.2706, -0.2706, -0.9239), (0.1379, -0.138, -0.9808), (0.1084, -0.1622, 0.9808), (0.2126, -0.3182, 0.9239), (0.3087, -0.4619, 0.8315), (0.3928, -0.5879, 0.7071), (0.4619, -0.6913, 0.5556), (0.5133, -0.7682, 0.3827), (0.5449, -0.8155, 0.1951), (0.5556, -0.8315, 7.55e-08), (0.5449, -0.8155, -0.1951), (0.5133, -0.7682, -0.3827), (0.4619, -0.6913, -0.5556), (0.3928, -0.5879, -0.7071), (0.3087, -0.4619, -0.8315), (0.2126, -0.3182, -0.9239), (0.1084, -0.1622, -0.9808), (0.0, -3.258e-07, -1.0), (0.07466, -0.1802, 0.9808), (0.1464, -0.3536, 0.9239), (0.2126, -0.5133, 0.8315), (0.2706, -0.6533, 0.7071), (0.3182, -0.7682, 0.5556), (0.3536, -0.8536, 0.3827), (0.3753, -0.9061, 0.1951), (0.3827, -0.9239, 7.55e-08), (0.3753, -0.9061, -0.1951), (0.3536, -0.8536, -0.3827), (0.3182, -0.7682, -0.5556), (0.2706, -0.6533, -0.7071), (0.2126, -0.5133, -0.8315), (0.1464, -0.3536, -0.9239), (0.07466, -0.1802, -0.9808), (0.03806, -0.1913, 0.9808), (0.07466, -0.3753, 0.9239), (0.1084, -0.5449, 0.8315), (0.1379, -0.6935, 0.7071), (0.1622, -0.8155, 0.5556), (0.1802, -0.9061, 0.3827), (0.1913, -0.9619, 0.1951), (0.1951, -0.9808, 7.55e-08), (0.1913, -0.9619, -0.1951), (0.1802, -0.9061, -0.3827), (0.1622, -0.8155, -0.5556), (0.1379, -0.6935, -0.7071), (0.1084, -0.5449, -0.8315), (0.07466, -0.3753, -0.9239), (0.03806, -0.1913, -0.9808), (-7.212e-09, -0.1951, 0.9808), (4.122e-08, -0.3827, 0.9239), (2.632e-08, -0.5556, 0.8315), (-2.584e-08, -0.7071, 0.7071), (-8.544e-08, -0.8315, 0.5556), (6.357e-08, -0.9239, 0.3827), (-8.544e-08, -0.9808, 0.1951), (-1.003e-07, -1.0, 7.55e-08), (-8.544e-08, -0.9808, -0.1951), (6.357e-08, -0.9239, -0.3827), (-8.544e-08, -0.8315, -0.5556), (-2.584e-08, -0.7071, -0.7071), (-1.094e-08, -0.5556, -0.8315), (3.964e-09, -0.3827, -0.9239), (3.964e-09, -0.1951, -0.9808), (-0.03806, -0.1913, 0.9808), (-0.07466, -0.3753, 0.9239), (-0.1084, -0.5449, 0.8315), (-0.1379, -0.6935, 0.7071), (-0.1622, -0.8155, 0.5556), (-0.1802, -0.9061, 0.3827), (-0.1913, -0.9619, 0.1951), (-0.1951, -0.9808, 7.55e-08), (-0.1913, -0.9619, -0.1951), (-0.1802, -0.9061, -0.3827), (-0.1622, -0.8155, -0.5556), (-0.1379, -0.6935, -0.7071), (-0.1084, -0.5449, -0.8315), (-0.07466, -0.3753, -0.9239), (-0.03806, -0.1913, -0.9808), (-0.07466, -0.1802, 0.9808), (-0.1464, -0.3536, 0.9239), (-0.2126, -0.5133, 0.8315), (-0.2706, -0.6533, 0.7071), (-0.3182, -0.7682, 0.5556), (-0.3536, -0.8536, 0.3827), (-0.3753, -0.9061, 0.1951), (-0.3827, -0.9239, 7.55e-08), (-0.3753, -0.9061, -0.1951), (-0.3536, -0.8536, -0.3827), (-0.3182, -0.7682, -0.5556), (-0.2706, -0.6533, -0.7071), (-0.2126, -0.5133, -0.8315), (-0.1464, -0.3536, -0.9239), (-0.07466, -0.1802, -0.9808), (-0.1084, -0.1622, 0.9808), (-0.2126, -0.3182, 0.9239), (-0.3087, -0.4619, 0.8315), (-0.3928, -0.5879, 0.7071), (-0.4619, -0.6913, 0.5556), (-0.5133, -0.7682, 0.3827), (-0.5449, -0.8155, 0.1951), (-0.5556, -0.8315, 7.55e-08), (-0.5449, -0.8155, -0.1951), (-0.5133, -0.7682, -0.3827), (-0.4619, -0.6913, -0.5556), (-0.3928, -0.5879, -0.7071), (-0.3087, -0.4619, -0.8315), (-0.2126, -0.3182, -0.9239), (-0.1084, -0.1622, -0.9808), (-2.304e-07, -5.562e-07, 1.0), (-0.1379, -0.138, 0.9808), (-0.2706, -0.2706, 0.9239), (-0.3928, -0.3928, 0.8315), (-0.5, -0.5, 0.7071), (-0.5879, -0.5879, 0.5556), (-0.6533, -0.6533, 0.3827), (-0.6935, -0.6935, 0.1951), (-0.7071, -0.7071, 7.55e-08), (-0.6935, -0.6935, -0.1951), (-0.6533, -0.6533, -0.3827), (-0.5879, -0.5879, -0.5556), (-0.5, -0.5, -0.7071), (-0.3928, -0.3928, -0.8315), (-0.2706, -0.2706, -0.9239), (-0.1379, -0.1379, -0.9808), (-0.1622, -0.1084, 0.9808), (-0.3182, -0.2126, 0.9239), (-0.4619, -0.3087, 0.8315), (-0.5879, -0.3928, 0.7071), (-0.6913, -0.4619, 0.5556), (-0.7682, -0.5133, 0.3827), (-0.8155, -0.5449, 0.1951), (-0.8315, -0.5556, 7.55e-08), (-0.8155, -0.5449, -0.1951), (-0.7682, -0.5133, -0.3827), (-0.6913, -0.4619, -0.5556), (-0.5879, -0.3928, -0.7071), (-0.4619, -0.3087, -0.8315), (-0.3182, -0.2126, -0.9239), (-0.1622, -0.1084, -0.9808), (-0.1802, -0.07466, 0.9808), (-0.3536, -0.1464, 0.9239), (-0.5133, -0.2126, 0.8315), (-0.6533, -0.2706, 0.7071), (-0.7682, -0.3182, 0.5556), (-0.8536, -0.3536, 0.3827), (-0.9061, -0.3753, 0.1951), (-0.9239, -0.3827, 7.55e-08), (-0.9061, -0.3753, -0.1951), (-0.8536, -0.3536, -0.3827), (-0.7682, -0.3182, -0.5556), (-0.6533, -0.2706, -0.7071), (-0.5133, -0.2126, -0.8315), (-0.3536, -0.1464, -0.9239), (-0.1802, -0.07466, -0.9808), (-0.1913, -0.03806, 0.9808), (-0.3753, -0.07466, 0.9239), (-0.5449, -0.1084, 0.8315), (-0.6935, -0.1379, 0.7071), (-0.8155, -0.1622, 0.5556), (-0.9061, -0.1802, 0.3827), (-0.9619, -0.1913, 0.1951), (-0.9808, -0.1951, 7.55e-08), (-0.9619, -0.1913, -0.1951), (-0.9061, -0.1802, -0.3827), (-0.8155, -0.1622, -0.5556), (-0.6935, -0.1379, -0.7071), (-0.5449, -0.1084, -0.8315), (-0.3753, -0.07466, -0.9239), (-0.1913, -0.03806, -0.9808), (-0.1951, -3.117e-07, 0.9808), (-0.3827, -2.819e-07, 0.9239), (-0.5556, -2.819e-07, 0.8315), (-0.7071, -1.851e-07, 0.7071), (-0.8315, -1.404e-07, 0.5556), (-0.9239, -3.192e-07, 0.3827), (-0.9808, -9.567e-08, 0.1951), (-1.0, -1.404e-07, 7.55e-08), (-0.9808, -9.567e-08, -0.1951), (-0.9239, -3.192e-07, -0.3827), (-0.8315, -1.404e-07, -0.5556), (-0.7071, -1.851e-07, -0.7071), (-0.5556, -2.596e-07, -0.8315), (-0.3827, -2.521e-07, -0.9239), (-0.1951, -3.155e-07, -0.9808), (-0.1913, 0.03806, 0.9808), (-0.3753, 0.07466, 0.9239), (-0.5449, 0.1084, 0.8315), (-0.6935, 0.1379, 0.7071), (-0.8155, 0.1622, 0.5556), (-0.9061, 0.1802, 0.3827), (-0.9619, 0.1913, 0.1951), (-0.9808, 0.1951, 7.55e-08), (-0.9619, 0.1913, -0.1951), (-0.9061, 0.1802, -0.3827), (-0.8155, 0.1622, -0.5556), (-0.6935, 0.1379, -0.7071), (-0.5449, 0.1084, -0.8315), (-0.3753, 0.07466, -0.9239), (-0.1913, 0.03806, -0.9808), (-0.1802, 0.07466, 0.9808), (-0.3536, 0.1464, 0.9239), (-0.5133, 0.2126, 0.8315), (-0.6533, 0.2706, 0.7071), (-0.7682, 0.3182, 0.5556), (-0.8536, 0.3536, 0.3827), (-0.9061, 0.3753, 0.1951), (-0.9239, 0.3827, 7.55e-08), (-0.9061, 0.3753, -0.1951), (-0.8536, 0.3536, -0.3827), (-0.7682, 0.3182, -0.5556), (-0.6533, 0.2706, -0.7071), (-0.5133, 0.2126, -0.8315), (-0.3536, 0.1464, -0.9239), (-0.1802, 0.07466, -0.9808), (-0.1622, 0.1084, 0.9808), (-0.3182, 0.2126, 0.9239), (-0.4619, 0.3087, 0.8315), (-0.5879, 0.3928, 0.7071), (-0.6913, 0.4619, 0.5556), (-0.7682, 0.5133, 0.3827), (-0.8155, 0.5449, 0.1951), (-0.8315, 0.5556, 7.55e-08), (-0.8155, 0.5449, -0.1951), (-0.7682, 0.5133, -0.3827), (-0.6913, 0.4619, -0.5556), (-0.5879, 0.3928, -0.7071), (-0.4619, 0.3087, -0.8315), (-0.3182, 0.2126, -0.9239), (-0.1622, 0.1084, -0.9808), (-0.1379, 0.1379, 0.9808), (-0.2706, 0.2706, 0.9239), (-0.3928, 0.3928, 0.8315), (-0.5, 0.5, 0.7071), (-0.5879, 0.5879, 0.5556), (-0.6533, 0.6533, 0.3827), (-0.6935, 0.6935, 0.1951), (-0.7071, 0.7071, 7.55e-08), (-0.6935, 0.6935, -0.1951), (-0.6533, 0.6533, -0.3827), (-0.5879, 0.5879, -0.5556), (-0.5, 0.5, -0.7071), (-0.3928, 0.3928, -0.8315), (-0.2706, 0.2706, -0.9239), (-0.1379, 0.1379, -0.9808), (-0.1084, 0.1622, 0.9808), (-0.2126, 0.3182, 0.9239), (-0.3087, 0.4619, 0.8315), (-0.3928, 0.5879, 0.7071), (-0.4619, 0.6913, 0.5556), (-0.5133, 0.7682, 0.3827), (-0.5449, 0.8155, 0.1951), (-0.5556, 0.8315, 7.55e-08), (-0.5449, 0.8155, -0.1951), (-0.5133, 0.7682, -0.3827), (-0.4619, 0.6913, -0.5556), (-0.3928, 0.5879, -0.7071), (-0.3087, 0.4619, -0.8315), (-0.2126, 0.3182, -0.9239), (-0.1084, 0.1622, -0.9808), (-0.07466, 0.1802, 0.9808), (-0.1464, 0.3536, 0.9239), (-0.2126, 0.5133, 0.8315), (-0.2706, 0.6533, 0.7071), (-0.3182, 0.7682, 0.5556), (-0.3536, 0.8536, 0.3827), (-0.3753, 0.9061, 0.1951), (-0.3827, 0.9239, 7.55e-08), (-0.3753, 0.9061, -0.1951), (-0.3536, 0.8536, -0.3827), (-0.3182, 0.7682, -0.5556), (-0.2706, 0.6533, -0.7071), (-0.2126, 0.5133, -0.8315), (-0.1464, 0.3536, -0.9239), (-0.07466, 0.1802, -0.9808), (-0.03806, 0.1913, 0.9808), (-0.07466, 0.3753, 0.9239), (-0.1084, 0.5449, 0.8315), (-0.1379, 0.6935, 0.7071), (-0.1622, 0.8155, 0.5556), (-0.1802, 0.9061, 0.3827), (-0.1913, 0.9619, 0.1951), (-0.1951, 0.9808, 7.55e-08), (-0.1913, 0.9619, -0.1951), (-0.1802, 0.9061, -0.3827), (-0.1622, 0.8155, -0.5556), (-0.1379, 0.6935, -0.7071), (-0.1084, 0.5449, -0.8315), (-0.07466, 0.3753, -0.9239), (-0.03806, 0.1913, -0.9808), (6.357e-08, 0.9239, -0.3827), (2.722e-07, 0.8315, -0.5556), (1.53e-07, 0.7071, -0.7071), (7.847e-08, 0.3827, -0.9239), (1.514e-08, 0.1951, -0.9808)], [], [(7, 6, 16, 17), (0, 296, 10), (205, 481, 24), (8, 7, 17, 18), (1, 0, 10, 11), (477, 8, 18, 19), (2, 1, 11, 12), (478, 477, 19, 20), (3, 2, 12, 13), (479, 478, 20, 21), (4, 3, 13, 14), (9, 479, 21, 22), (5, 4, 14, 15), (480, 9, 22, 23), (6, 5, 15, 16), (481, 480, 23, 24), (16, 15, 30, 31), (24, 23, 38, 39), (17, 16, 31, 32), (10, 296, 25), (205, 24, 39), (18, 17, 32, 33), (11, 10, 25, 26), (19, 18, 33, 34), (12, 11, 26, 27), (20, 19, 34, 35), (13, 12, 27, 28), (21, 20, 35, 36), (14, 13, 28, 29), (22, 21, 36, 37), (15, 14, 29, 30), (23, 22, 37, 38), (35, 34, 49, 50), (28, 27, 42, 43), (36, 35, 50, 51), (29, 28, 43, 44), (37, 36, 51, 52), (30, 29, 44, 45), (38, 37, 52, 53), (31, 30, 45, 46), (39, 38, 53, 54), (32, 31, 46, 47), (25, 296, 40), (205, 39, 54), (33, 32, 47, 48), (26, 25, 40, 41), (34, 33, 48, 49), (27, 26, 41, 42), (54, 53, 68, 69), (47, 46, 61, 62), (40, 296, 55), (205, 54, 69), (48, 47, 62, 63), (41, 40, 55, 56), (49, 48, 63, 64), (42, 41, 56, 57), (50, 49, 64, 65), (43, 42, 57, 58), (51, 50, 65, 66), (44, 43, 58, 59), (52, 51, 66, 67), (45, 44, 59, 60), (53, 52, 67, 68), (46, 45, 60, 61), (58, 57, 72, 73), (66, 65, 80, 81), (59, 58, 73, 74), (67, 66, 81, 82), (60, 59, 74, 75), (68, 67, 82, 83), (61, 60, 75, 76), (69, 68, 83, 84), (62, 61, 76, 77), (55, 296, 70), (205, 69, 84), (63, 62, 77, 78), (56, 55, 70, 71), (64, 63, 78, 79), (57, 56, 71, 72), (65, 64, 79, 80), (77, 76, 91, 92), (70, 296, 85), (205, 84, 99), (78, 77, 92, 93), (71, 70, 85, 86), (79, 78, 93, 94), (72, 71, 86, 87), (80, 79, 94, 95), (73, 72, 87, 88), (81, 80, 95, 96), (74, 73, 88, 89), (82, 81, 96, 97), (75, 74, 89, 90), (83, 82, 97, 98), (76, 75, 90, 91), (84, 83, 98, 99), (96, 95, 110, 111), (89, 88, 103, 104), (97, 96, 111, 112), (90, 89, 104, 105), (98, 97, 112, 113), (91, 90, 105, 106), (99, 98, 113, 114), (92, 91, 106, 107), (85, 296, 100), (205, 99, 114), (93, 92, 107, 108), (86, 85, 100, 101), (94, 93, 108, 109), (87, 86, 101, 102), (95, 94, 109, 110), (88, 87, 102, 103), (205, 114, 129), (108, 107, 122, 123), (101, 100, 115, 116), (109, 108, 123, 124), (102, 101, 116, 117), (110, 109, 124, 125), (103, 102, 117, 118), (111, 110, 125, 126), (104, 103, 118, 119), (112, 111, 126, 127), (105, 104, 119, 120), (113, 112, 127, 128), (106, 105, 120, 121), (114, 113, 128, 129), (107, 106, 121, 122), (100, 296, 115), (127, 126, 141, 142), (120, 119, 134, 135), (128, 127, 142, 143), (121, 120, 135, 136), (129, 128, 143, 144), (122, 121, 136, 137), (115, 296, 130), (205, 129, 144), (123, 122, 137, 138), (116, 115, 130, 131), (124, 123, 138, 139), (117, 116, 131, 132), (125, 124, 139, 140), (118, 117, 132, 133), (126, 125, 140, 141), (119, 118, 133, 134), (131, 130, 145, 146), (139, 138, 153, 154), (132, 131, 146, 147), (140, 139, 154, 155), (133, 132, 147, 148), (141, 140, 155, 156), (134, 133, 148, 149), (142, 141, 156, 157), (135, 134, 149, 150), (143, 142, 157, 158), (136, 135, 150, 151), (144, 143, 158, 159), (137, 136, 151, 152), (130, 296, 145), (205, 144, 159), (138, 137, 152, 153), (150, 149, 164, 165), (158, 157, 172, 173), (151, 150, 165, 166), (159, 158, 173, 174), (152, 151, 166, 167), (145, 296, 160), (205, 159, 174), (153, 152, 167, 168), (146, 145, 160, 161), (154, 153, 168, 169), (147, 146, 161, 162), (155, 154, 169, 170), (148, 147, 162, 163), (156, 155, 170, 171), (149, 148, 163, 164), (157, 156, 171, 172), (169, 168, 183, 184), (162, 161, 176, 177), (170, 169, 184, 185), (163, 162, 177, 178), (171, 170, 185, 186), (164, 163, 178, 179), (172, 171, 186, 187), (165, 164, 179, 180), (173, 172, 187, 188), (166, 165, 180, 181), (174, 173, 188, 189), (167, 166, 181, 182), (160, 296, 175), (205, 174, 189), (168, 167, 182, 183), (161, 160, 175, 176), (188, 187, 202, 203), (181, 180, 195, 196), (189, 188, 203, 204), (182, 181, 196, 197), (175, 296, 190), (205, 189, 204), (183, 182, 197, 198), (176, 175, 190, 191), (184, 183, 198, 199), (177, 176, 191, 192), (185, 184, 199, 200), (178, 177, 192, 193), (186, 185, 200, 201), (179, 178, 193, 194), (187, 186, 201, 202), (180, 179, 194, 195), (192, 191, 207, 208), (200, 199, 215, 216), (193, 192, 208, 209), (201, 200, 216, 217), (194, 193, 209, 210), (202, 201, 217, 218), (195, 194, 210, 211), (203, 202, 218, 219), (196, 195, 211, 212), (204, 203, 219, 220), (197, 196, 212, 213), (190, 296, 206), (205, 204, 220), (198, 197, 213, 214), (191, 190, 206, 207), (199, 198, 214, 215), (212, 211, 226, 227), (220, 219, 234, 235), (213, 212, 227, 228), (206, 296, 221), (205, 220, 235), (214, 213, 228, 229), (207, 206, 221, 222), (215, 214, 229, 230), (208, 207, 222, 223), (216, 215, 230, 231), (209, 208, 223, 224), (217, 216, 231, 232), (210, 209, 224, 225), (218, 217, 232, 233), (211, 210, 225, 226), (219, 218, 233, 234), (231, 230, 245, 246), (224, 223, 238, 239), (232, 231, 246, 247), (225, 224, 239, 240), (233, 232, 247, 248), (226, 225, 240, 241), (234, 233, 248, 249), (227, 226, 241, 242), (235, 234, 249, 250), (228, 227, 242, 243), (221, 296, 236), (205, 235, 250), (229, 228, 243, 244), (222, 221, 236, 237), (230, 229, 244, 245), (223, 222, 237, 238), (250, 249, 264, 265), (243, 242, 257, 258), (236, 296, 251), (205, 250, 265), (244, 243, 258, 259), (237, 236, 251, 252), (245, 244, 259, 260), (238, 237, 252, 253), (246, 245, 260, 261), (239, 238, 253, 254), (247, 246, 261, 262), (240, 239, 254, 255), (248, 247, 262, 263), (241, 240, 255, 256), (249, 248, 263, 264), (242, 241, 256, 257), (262, 261, 276, 277), (255, 254, 269, 270), (263, 262, 277, 278), (256, 255, 270, 271), (264, 263, 278, 279), (257, 256, 271, 272), (265, 264, 279, 280), (258, 257, 272, 273), (251, 296, 266), (205, 265, 280), (259, 258, 273, 274), (252, 251, 266, 267), (260, 259, 274, 275), (253, 252, 267, 268), (261, 260, 275, 276), (254, 253, 268, 269), (266, 296, 281), (205, 280, 295), (274, 273, 288, 289), (267, 266, 281, 282), (275, 274, 289, 290), (268, 267, 282, 283), (276, 275, 290, 291), (269, 268, 283, 284), (277, 276, 291, 292), (270, 269, 284, 285), (278, 277, 292, 293), (271, 270, 285, 286), (279, 278, 293, 294), (272, 271, 286, 287), (280, 279, 294, 295), (273, 272, 287, 288), (285, 284, 300, 301), (293, 292, 308, 309), (286, 285, 301, 302), (294, 293, 309, 310), (287, 286, 302, 303), (295, 294, 310, 311), (288, 287, 303, 304), (281, 296, 297), (205, 295, 311), (289, 288, 304, 305), (282, 281, 297, 298), (290, 289, 305, 306), (283, 282, 298, 299), (291, 290, 306, 307), (284, 283, 299, 300), (292, 291, 307, 308), (305, 304, 319, 320), (298, 297, 312, 313), (306, 305, 320, 321), (299, 298, 313, 314), (307, 306, 321, 322), (300, 299, 314, 315), (308, 307, 322, 323), (301, 300, 315, 316), (309, 308, 323, 324), (302, 301, 316, 317), (310, 309, 324, 325), (303, 302, 317, 318), (311, 310, 325, 326), (304, 303, 318, 319), (297, 296, 312), (205, 311, 326), (324, 323, 338, 339), (317, 316, 331, 332), (325, 324, 339, 340), (318, 317, 332, 333), (326, 325, 340, 341), (319, 318, 333, 334), (312, 296, 327), (205, 326, 341), (320, 319, 334, 335), (313, 312, 327, 328), (321, 320, 335, 336), (314, 313, 328, 329), (322, 321, 336, 337), (315, 314, 329, 330), (323, 322, 337, 338), (316, 315, 330, 331), (328, 327, 342, 343), (336, 335, 350, 351), (329, 328, 343, 344), (337, 336, 351, 352), (330, 329, 344, 345), (338, 337, 352, 353), (331, 330, 345, 346), (339, 338, 353, 354), (332, 331, 346, 347), (340, 339, 354, 355), (333, 332, 347, 348), (341, 340, 355, 356), (334, 333, 348, 349), (327, 296, 342), (205, 341, 356), (335, 334, 349, 350), (347, 346, 361, 362), (355, 354, 369, 370), (348, 347, 362, 363), (356, 355, 370, 371), (349, 348, 363, 364), (342, 296, 357), (205, 356, 371), (350, 349, 364, 365), (343, 342, 357, 358), (351, 350, 365, 366), (344, 343, 358, 359), (352, 351, 366, 367), (345, 344, 359, 360), (353, 352, 367, 368), (346, 345, 360, 361), (354, 353, 368, 369), (366, 365, 380, 381), (359, 358, 373, 374), (367, 366, 381, 382), (360, 359, 374, 375), (368, 367, 382, 383), (361, 360, 375, 376), (369, 368, 383, 384), (362, 361, 376, 377), (370, 369, 384, 385), (363, 362, 377, 378), (371, 370, 385, 386), (364, 363, 378, 379), (357, 296, 372), (205, 371, 386), (365, 364, 379, 380), (358, 357, 372, 373), (385, 384, 399, 400), (378, 377, 392, 393), (386, 385, 400, 401), (379, 378, 393, 394), (372, 296, 387), (205, 386, 401), (380, 379, 394, 395), (373, 372, 387, 388), (381, 380, 395, 396), (374, 373, 388, 389), (382, 381, 396, 397), (375, 374, 389, 390), (383, 382, 397, 398), (376, 375, 390, 391), (384, 383, 398, 399), (377, 376, 391, 392), (397, 396, 411, 412), (390, 389, 404, 405), (398, 397, 412, 413), (391, 390, 405, 406), (399, 398, 413, 414), (392, 391, 406, 407), (400, 399, 414, 415), (393, 392, 407, 408), (401, 400, 415, 416), (394, 393, 408, 409), (387, 296, 402), (205, 401, 416), (395, 394, 409, 410), (388, 387, 402, 403), (396, 395, 410, 411), (389, 388, 403, 404), (416, 415, 430, 431), (409, 408, 423, 424), (402, 296, 417), (205, 416, 431), (410, 409, 424, 425), (403, 402, 417, 418), (411, 410, 425, 426), (404, 403, 418, 419), (412, 411, 426, 427), (405, 404, 419, 420), (413, 412, 427, 428), (406, 405, 420, 421), (414, 413, 428, 429), (407, 406, 421, 422), (415, 414, 429, 430), (408, 407, 422, 423), (420, 419, 434, 435), (428, 427, 442, 443), (421, 420, 435, 436), (429, 428, 443, 444), (422, 421, 436, 437), (430, 429, 444, 445), (423, 422, 437, 438), (431, 430, 445, 446), (424, 423, 438, 439), (417, 296, 432), (205, 431, 446), (425, 424, 439, 440), (418, 417, 432, 433), (426, 425, 440, 441), (419, 418, 433, 434), (427, 426, 441, 442), (439, 438, 453, 454), (432, 296, 447), (205, 446, 461), (440, 439, 454, 455), (433, 432, 447, 448), (441, 440, 455, 456), (434, 433, 448, 449), (442, 441, 456, 457), (435, 434, 449, 450), (443, 442, 457, 458), (436, 435, 450, 451), (444, 443, 458, 459), (437, 436, 451, 452), (445, 444, 459, 460), (438, 437, 452, 453), (446, 445, 460, 461), (458, 457, 472, 473), (451, 450, 465, 466), (459, 458, 473, 474), (452, 451, 466, 467), (460, 459, 474, 475), (453, 452, 467, 468), (461, 460, 475, 476), (454, 453, 468, 469), (447, 296, 462), (205, 461, 476), (455, 454, 469, 470), (448, 447, 462, 463), (456, 455, 470, 471), (449, 448, 463, 464), (457, 456, 471, 472), (450, 449, 464, 465), (462, 296, 0), (205, 476, 481), (470, 469, 7, 8), (463, 462, 0, 1), (471, 470, 8, 477), (464, 463, 1, 2), (472, 471, 477, 478), (465, 464, 2, 3), (473, 472, 478, 479), (466, 465, 3, 4), (474, 473, 479, 9), (467, 466, 4, 5), (475, 474, 9, 480), (468, 467, 5, 6), (476, 475, 480, 481), (469, 468, 6, 7)])
me_sphere.polygons.foreach_set('use_smooth', [True] * 512)
me_sphere.materials.append(mat_leaves_002)
me_sphere.use_remesh_preserve_volume = False
me_sphere.use_remesh_preserve_attributes = False
me_sphere.use_mirror_vertex_groups = False
me_sphere.update()

# ---- objects
ob_cone_001 = bpy.data.objects.new('Cone.001', me_cone_001)
ob_cone_004_cone_006 = bpy.data.objects.new('Cone.004_Cone.006', me_cone_004_cone_006)
ob_cone_002_cone_007 = bpy.data.objects.new('Cone.002_Cone.007', me_cone_002_cone_007)
ob_cone_003_cone_008 = bpy.data.objects.new('Cone.003_Cone.008', me_cone_003_cone_008)
ob_cone_005_cone_009 = bpy.data.objects.new('Cone.005_Cone.009', me_cone_005_cone_009)
ob_plane = bpy.data.objects.new('Plane', me_plane)
ob_sun = bpy.data.objects.new('Sun', light_sun)
ob_sphere = bpy.data.objects.new('Sphere', me_sphere)
ob_camera = bpy.data.objects.new('Camera', cam_camera)

# ---- transforms, parenting, visibility, modifiers, constraints
ob_cone_001.location = (0.0, 0.0, 0.0)
ob_cone_001.rotation_euler = (1.571, -0.0, 0.0)
ob_cone_004_cone_006.location = (0.0, 0.0, 0.0)
ob_cone_004_cone_006.rotation_euler = (1.571, -0.0, 0.0)
ob_cone_002_cone_007.location = (0.0, 0.0, 0.0)
ob_cone_002_cone_007.rotation_euler = (1.571, -0.0, 0.0)
ob_cone_003_cone_008.location = (0.0, 0.0, 0.0)
ob_cone_003_cone_008.rotation_euler = (1.571, -0.0, 0.0)
ob_cone_005_cone_009.location = (0.0, 0.0, 0.0)
ob_cone_005_cone_009.rotation_euler = (1.571, -0.0, 0.0)
ob_plane.location = (0.0, 2.642, -0.01129)
ob_plane.rotation_euler = (1.571, -0.0, 0.0)
ob_plane.scale = (2.779, 5.558, 4.342)
ob_plane.hide_render = True
ob_sun.location = (54.42, -10.71, 12.72)
ob_sun.rotation_euler = (0.7287, -0.0, -1.579)
ob_sphere.location = (-0.02359, -13.75, 9.832)
ob_sphere.lineart.crease_threshold = 0.0
_m = ob_sphere.modifiers.new('Fluid', 'FLUID')
_m.fluid_type = 'FLOW'
ob_camera.location = (0.0, -15.0, 5.547)
ob_camera.rotation_euler = (1.571, 0.0, 0.0)
ob_camera.lock_rotations_4d = False
ob_camera.empty_display_type = 'ARROWS'
ob_camera.color = (0.0, 0.0, 0.0, 0.0)
ob_camera.display_type = 'WIRE'
ob_camera.lineart.crease_threshold = 0.0

# ---- collection membership
scene.collection.objects.link(ob_cone_001)
scene.collection.objects.link(ob_cone_004_cone_006)
scene.collection.objects.link(ob_cone_002_cone_007)
scene.collection.objects.link(ob_cone_003_cone_008)
scene.collection.objects.link(ob_cone_005_cone_009)
scene.collection.objects.link(ob_plane)
scene.collection.objects.link(ob_sun)
col_collection_1.objects.link(ob_sphere)
col_collection_1.objects.link(ob_camera)

# ---- scene / render settings (as saved in the file)
scene.camera = ob_camera
scene.frame_start = 1; scene.frame_end = 250; scene.frame_set(0)
scene.render.engine = 'BLENDER_WORKBENCH'
scene.render.resolution_x = 128
scene.render.resolution_y = 256
scene.render.resolution_percentage = 50
scene.render.dither_intensity = 0.0
scene.render.film_transparent = True
scene.cycles.use_denoising = False
scene.cycles.samples = 128
scene.cycles.sampling_pattern = 'TABULATED_SOBOL'
scene.cycles.use_adaptive_sampling = False
scene.cycles.use_light_tree = False
scene.cycles.blur_glossy = 0.0
scene.cycles.sample_clamp_indirect = 0.0
scene.view_settings.view_transform = 'Standard'
bpy.context.view_layer.update()
